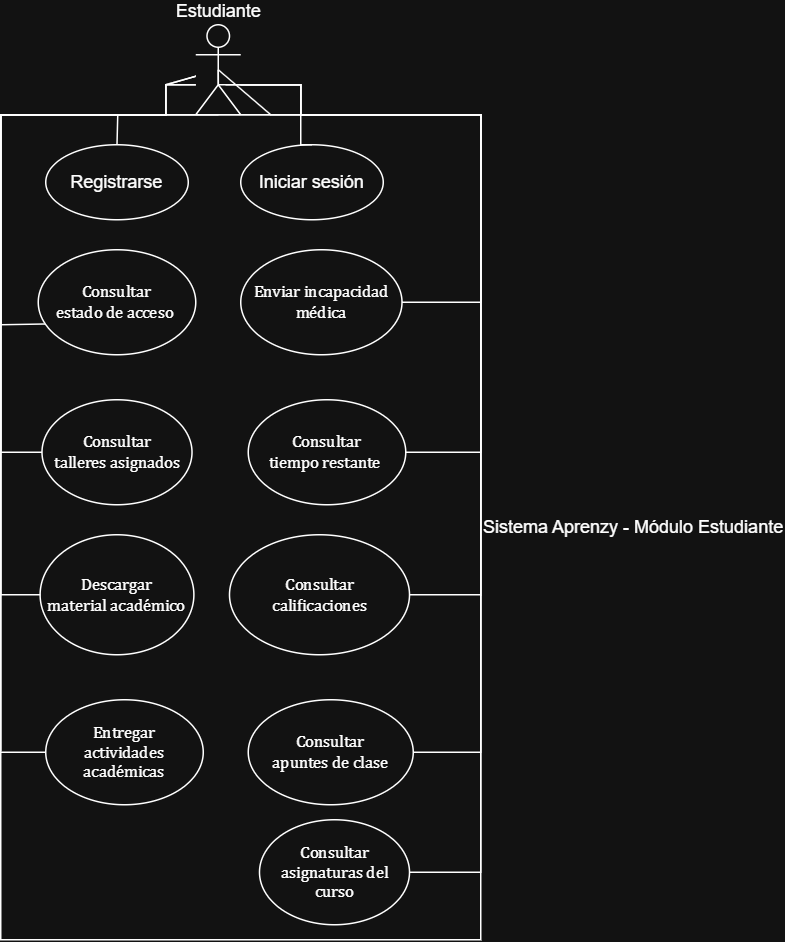

The diagram above was exported from draw.io. Its source (the exported page's mxGraphModel, read from the mxfile embedded in the PNG):
<mxGraphModel dx="1108" dy="1866" grid="1" gridSize="10" guides="1" tooltips="1" connect="1" arrows="1" fold="1" page="1" pageScale="1" pageWidth="827" pageHeight="1169" math="0" shadow="0">
  <root>
    <mxCell id="0" />
    <mxCell id="1" parent="0" />
    <mxCell id="AQAaFB3ZvpFgBxyw6INZ-141" parent="1" style="shape=umlActor;verticalLabelPosition=top;verticalAlign=bottom;html=1;outlineConnect=0;labelPosition=center;align=center;" value="&lt;div&gt;Estudiante&lt;/div&gt;" vertex="1">
      <mxGeometry height="60" width="30" x="290" y="-10" as="geometry" />
    </mxCell>
    <mxCell id="AQAaFB3ZvpFgBxyw6INZ-142" parent="1" style="rounded=0;whiteSpace=wrap;html=1;labelPosition=right;verticalLabelPosition=middle;align=left;verticalAlign=middle;" value="Sistema Aprenzy - Módulo Estudiante" vertex="1">
      <mxGeometry height="550" width="320" x="160" y="50" as="geometry" />
    </mxCell>
    <mxCell id="AQAaFB3ZvpFgBxyw6INZ-143" parent="1" style="ellipse;whiteSpace=wrap;html=1;" value="Registrarse" vertex="1">
      <mxGeometry height="50" width="95" x="190" y="70" as="geometry" />
    </mxCell>
    <mxCell id="AQAaFB3ZvpFgBxyw6INZ-144" parent="1" style="ellipse;whiteSpace=wrap;html=1;" value="Iniciar sesión" vertex="1">
      <mxGeometry height="50" width="95" x="320" y="70" as="geometry" />
    </mxCell>
    <mxCell id="AQAaFB3ZvpFgBxyw6INZ-145" edge="1" parent="1" source="AQAaFB3ZvpFgBxyw6INZ-141" style="edgeStyle=orthogonalEdgeStyle;rounded=0;orthogonalLoop=1;jettySize=auto;html=1;startArrow=none;startFill=0;endArrow=none;endFill=0;" target="AQAaFB3ZvpFgBxyw6INZ-143" value="">
      <mxGeometry relative="1" as="geometry">
        <Array as="points">
          <mxPoint x="270" y="30" />
          <mxPoint x="270" y="50" />
          <mxPoint x="238" y="50" />
        </Array>
        <mxPoint x="280" y="30" as="sourcePoint" />
      </mxGeometry>
    </mxCell>
    <mxCell id="AQAaFB3ZvpFgBxyw6INZ-146" edge="1" parent="1" source="AQAaFB3ZvpFgBxyw6INZ-141" style="edgeStyle=orthogonalEdgeStyle;rounded=0;orthogonalLoop=1;jettySize=auto;html=1;endArrow=none;endFill=0;entryX=0.5;entryY=0;entryDx=0;entryDy=0;exitX=0.5;exitY=0.5;exitDx=0;exitDy=0;exitPerimeter=0;" target="AQAaFB3ZvpFgBxyw6INZ-144" value="">
      <mxGeometry relative="1" as="geometry">
        <Array as="points">
          <mxPoint x="305" y="30" />
          <mxPoint x="360" y="30" />
          <mxPoint x="360" y="70" />
        </Array>
        <mxPoint x="330" y="20" as="sourcePoint" />
        <mxPoint x="360" y="78" as="targetPoint" />
      </mxGeometry>
    </mxCell>
    <mxCell id="AQAaFB3ZvpFgBxyw6INZ-147" edge="1" parent="1" style="edgeStyle=none;orthogonalLoop=1;jettySize=auto;html=1;rounded=0;endArrow=none;endFill=0;entryX=0;entryY=1;entryDx=0;entryDy=0;entryPerimeter=0;exitX=0.084;exitY=0.697;exitDx=0;exitDy=0;exitPerimeter=0;" value="">
      <mxGeometry relative="1" width="100" as="geometry">
        <Array as="points">
          <mxPoint x="160" y="190" />
          <mxPoint x="160" y="110" />
          <mxPoint x="160" y="80" />
          <mxPoint x="160" y="50" />
          <mxPoint x="185" y="50" />
          <mxPoint x="255" y="50" />
        </Array>
        <mxPoint x="228.81999999999994" y="188.78999999999996" as="sourcePoint" />
        <mxPoint x="305" y="50" as="targetPoint" />
      </mxGeometry>
    </mxCell>
    <mxCell id="AQAaFB3ZvpFgBxyw6INZ-148" parent="1" style="ellipse;whiteSpace=wrap;html=1;fontSize=11;" value="&lt;span lang=&quot;ES-CO&quot; style=&quot;font-family: Cambria, serif;&quot;&gt;Consultar&lt;br&gt;estado de acceso&amp;nbsp;&lt;/span&gt;" vertex="1">
      <mxGeometry height="70" width="105" x="185" y="140" as="geometry" />
    </mxCell>
    <mxCell id="AQAaFB3ZvpFgBxyw6INZ-149" parent="1" style="ellipse;whiteSpace=wrap;html=1;fontSize=11;" value="&lt;span lang=&quot;ES-CO&quot; style=&quot;font-family: Cambria, serif;&quot;&gt;Consultar&lt;br&gt;tiempo restante&amp;nbsp;&lt;/span&gt;" vertex="1">
      <mxGeometry height="70" width="105" x="325" y="240" as="geometry" />
    </mxCell>
    <mxCell id="AQAaFB3ZvpFgBxyw6INZ-150" parent="1" style="ellipse;whiteSpace=wrap;html=1;fontSize=11;" value="&lt;span lang=&quot;ES-CO&quot; style=&quot;font-family: Cambria, serif;&quot;&gt;Consultar&lt;br&gt;asignaturas del curso&lt;/span&gt;" vertex="1">
      <mxGeometry height="70" width="100" x="332.5" y="520" as="geometry" />
    </mxCell>
    <mxCell id="AQAaFB3ZvpFgBxyw6INZ-151" parent="1" style="ellipse;whiteSpace=wrap;html=1;fontSize=11;" value="&lt;span lang=&quot;ES-CO&quot; style=&quot;font-family: Cambria, serif;&quot;&gt;Consultar&lt;br&gt;apuntes de clase&lt;/span&gt;" vertex="1">
      <mxGeometry height="70" width="110" x="325" y="440" as="geometry" />
    </mxCell>
    <mxCell id="AQAaFB3ZvpFgBxyw6INZ-152" parent="1" style="ellipse;whiteSpace=wrap;html=1;fontSize=11;" value="&lt;span lang=&quot;ES-CO&quot; style=&quot;font-family: Cambria, serif;&quot;&gt;Consultar&lt;br&gt;talleres asignados&lt;/span&gt;" vertex="1">
      <mxGeometry height="70" width="100" x="187.5" y="240" as="geometry" />
    </mxCell>
    <mxCell id="AQAaFB3ZvpFgBxyw6INZ-153" parent="1" style="ellipse;whiteSpace=wrap;html=1;fontSize=11;" value="&lt;font face=&quot;Cambria, serif&quot;&gt;Enviar incapacidad médica&lt;/font&gt;" vertex="1">
      <mxGeometry height="70" width="107.5" x="320" y="140" as="geometry" />
    </mxCell>
    <mxCell id="AQAaFB3ZvpFgBxyw6INZ-154" parent="1" style="ellipse;whiteSpace=wrap;html=1;fontSize=11;" value="&lt;span lang=&quot;ES-CO&quot; style=&quot;font-family: Cambria, serif;&quot;&gt;Descargar&lt;br&gt;material académico&lt;/span&gt;" vertex="1">
      <mxGeometry height="80" width="102.5" x="186.25" y="330" as="geometry" />
    </mxCell>
    <mxCell id="AQAaFB3ZvpFgBxyw6INZ-155" parent="1" style="ellipse;whiteSpace=wrap;html=1;fontSize=11;" value="&lt;span lang=&quot;ES-CO&quot; style=&quot;font-family: Cambria, serif;&quot;&gt;Entregar&lt;br&gt;actividades académicas&lt;/span&gt;" vertex="1">
      <mxGeometry height="70" width="105" x="190" y="440" as="geometry" />
    </mxCell>
    <mxCell id="AQAaFB3ZvpFgBxyw6INZ-156" parent="1" style="ellipse;whiteSpace=wrap;html=1;fontSize=11;" value="&lt;span lang=&quot;ES-CO&quot; style=&quot;font-family: Cambria, serif;&quot;&gt;Consultar&lt;br&gt;calificaciones&lt;/span&gt;" vertex="1">
      <mxGeometry height="80" width="120" x="312.5" y="330" as="geometry" />
    </mxCell>
    <mxCell id="AQAaFB3ZvpFgBxyw6INZ-157" edge="1" parent="1" style="edgeStyle=none;orthogonalLoop=1;jettySize=auto;html=1;rounded=0;endArrow=none;endFill=0;" target="AQAaFB3ZvpFgBxyw6INZ-151" value="">
      <mxGeometry relative="1" width="100" as="geometry">
        <Array as="points">
          <mxPoint x="340" y="30" />
          <mxPoint x="360" y="30" />
          <mxPoint x="360" y="40" />
          <mxPoint x="360" y="50" />
          <mxPoint x="380" y="50" />
          <mxPoint x="480" y="50" />
          <mxPoint x="480" y="270" />
          <mxPoint x="480" y="475" />
        </Array>
        <mxPoint x="310" y="30" as="sourcePoint" />
        <mxPoint x="400" y="-60" as="targetPoint" />
      </mxGeometry>
    </mxCell>
    <mxCell id="AQAaFB3ZvpFgBxyw6INZ-158" edge="1" parent="1" source="AQAaFB3ZvpFgBxyw6INZ-149" style="edgeStyle=none;orthogonalLoop=1;jettySize=auto;html=1;rounded=0;endArrow=none;endFill=0;entryX=0;entryY=1;entryDx=0;entryDy=0;entryPerimeter=0;" target="AQAaFB3ZvpFgBxyw6INZ-141" value="">
      <mxGeometry relative="1" width="100" as="geometry">
        <Array as="points">
          <mxPoint x="480" y="275" />
          <mxPoint x="480" y="175" />
          <mxPoint x="480" y="50" />
          <mxPoint x="160" y="50" />
        </Array>
        <mxPoint x="150" y="-100" as="sourcePoint" />
        <mxPoint x="250" y="-100" as="targetPoint" />
      </mxGeometry>
    </mxCell>
    <mxCell id="AQAaFB3ZvpFgBxyw6INZ-159" edge="1" parent="1" source="AQAaFB3ZvpFgBxyw6INZ-141" style="edgeStyle=none;orthogonalLoop=1;jettySize=auto;html=1;rounded=0;endArrow=none;endFill=0;exitX=0.5;exitY=0.5;exitDx=0;exitDy=0;exitPerimeter=0;" target="AQAaFB3ZvpFgBxyw6INZ-150" value="">
      <mxGeometry relative="1" width="100" as="geometry">
        <Array as="points">
          <mxPoint x="340" y="50" />
          <mxPoint x="383" y="50" />
          <mxPoint x="460" y="50" />
          <mxPoint x="480" y="50" />
          <mxPoint x="480" y="60" />
          <mxPoint x="480" y="555" />
        </Array>
        <mxPoint x="290" y="-60" as="sourcePoint" />
        <mxPoint x="380" y="-100" as="targetPoint" />
      </mxGeometry>
    </mxCell>
    <mxCell id="AQAaFB3ZvpFgBxyw6INZ-160" edge="1" parent="1" style="edgeStyle=none;orthogonalLoop=1;jettySize=auto;html=1;rounded=0;endArrow=none;endFill=0;" target="AQAaFB3ZvpFgBxyw6INZ-155" value="">
      <mxGeometry relative="1" width="100" as="geometry">
        <Array as="points">
          <mxPoint x="270" y="30" />
          <mxPoint x="270" y="50" />
          <mxPoint x="160" y="50" />
          <mxPoint x="160" y="260" />
          <mxPoint x="160" y="475" />
        </Array>
        <mxPoint x="290" y="30" as="sourcePoint" />
        <mxPoint x="380" y="-61.25" as="targetPoint" />
      </mxGeometry>
    </mxCell>
    <mxCell id="AQAaFB3ZvpFgBxyw6INZ-161" edge="1" parent="1" style="edgeStyle=none;orthogonalLoop=1;jettySize=auto;html=1;rounded=0;endArrow=none;endFill=0;" target="AQAaFB3ZvpFgBxyw6INZ-153" value="">
      <mxGeometry relative="1" width="100" as="geometry">
        <Array as="points">
          <mxPoint x="360" y="30" />
          <mxPoint x="360" y="50" />
          <mxPoint x="390" y="50" />
          <mxPoint x="480" y="50" />
          <mxPoint x="480" y="175" />
        </Array>
        <mxPoint x="320" y="30" as="sourcePoint" />
        <mxPoint x="420" y="280" as="targetPoint" />
      </mxGeometry>
    </mxCell>
    <mxCell id="AQAaFB3ZvpFgBxyw6INZ-162" edge="1" parent="1" source="AQAaFB3ZvpFgBxyw6INZ-141" style="edgeStyle=none;orthogonalLoop=1;jettySize=auto;html=1;rounded=0;endArrow=none;endFill=0;" target="AQAaFB3ZvpFgBxyw6INZ-152" value="">
      <mxGeometry relative="1" width="100" as="geometry">
        <Array as="points">
          <mxPoint x="270" y="30" />
          <mxPoint x="270" y="50" />
          <mxPoint x="238" y="50" />
          <mxPoint x="160" y="50" />
          <mxPoint x="160" y="100" />
          <mxPoint x="160" y="275" />
        </Array>
        <mxPoint x="290" y="30" as="sourcePoint" />
        <mxPoint x="380" y="-60.629999999999995" as="targetPoint" />
      </mxGeometry>
    </mxCell>
    <mxCell id="AQAaFB3ZvpFgBxyw6INZ-163" edge="1" parent="1" style="edgeStyle=none;orthogonalLoop=1;jettySize=auto;html=1;rounded=0;endArrow=none;endFill=0;" target="AQAaFB3ZvpFgBxyw6INZ-156" value="">
      <mxGeometry relative="1" width="100" as="geometry">
        <Array as="points">
          <mxPoint x="360" y="30" />
          <mxPoint x="360" y="50" />
          <mxPoint x="480" y="50" />
          <mxPoint x="480" y="160" />
          <mxPoint x="480" y="370" />
        </Array>
        <mxPoint x="320" y="30" as="sourcePoint" />
        <mxPoint x="380" y="-61.25" as="targetPoint" />
      </mxGeometry>
    </mxCell>
    <mxCell id="AQAaFB3ZvpFgBxyw6INZ-164" edge="1" parent="1" source="AQAaFB3ZvpFgBxyw6INZ-154" style="edgeStyle=none;orthogonalLoop=1;jettySize=auto;html=1;rounded=0;endArrow=none;endFill=0;" target="AQAaFB3ZvpFgBxyw6INZ-141" value="">
      <mxGeometry relative="1" width="100" as="geometry">
        <Array as="points">
          <mxPoint x="160" y="370" />
          <mxPoint x="160" y="100" />
          <mxPoint x="160" y="50" />
          <mxPoint x="240" y="50" />
          <mxPoint x="270" y="50" />
          <mxPoint x="270" y="30" />
        </Array>
        <mxPoint x="160" y="-61.25" as="sourcePoint" />
        <mxPoint x="290" y="30" as="targetPoint" />
      </mxGeometry>
    </mxCell>
  </root>
</mxGraphModel>